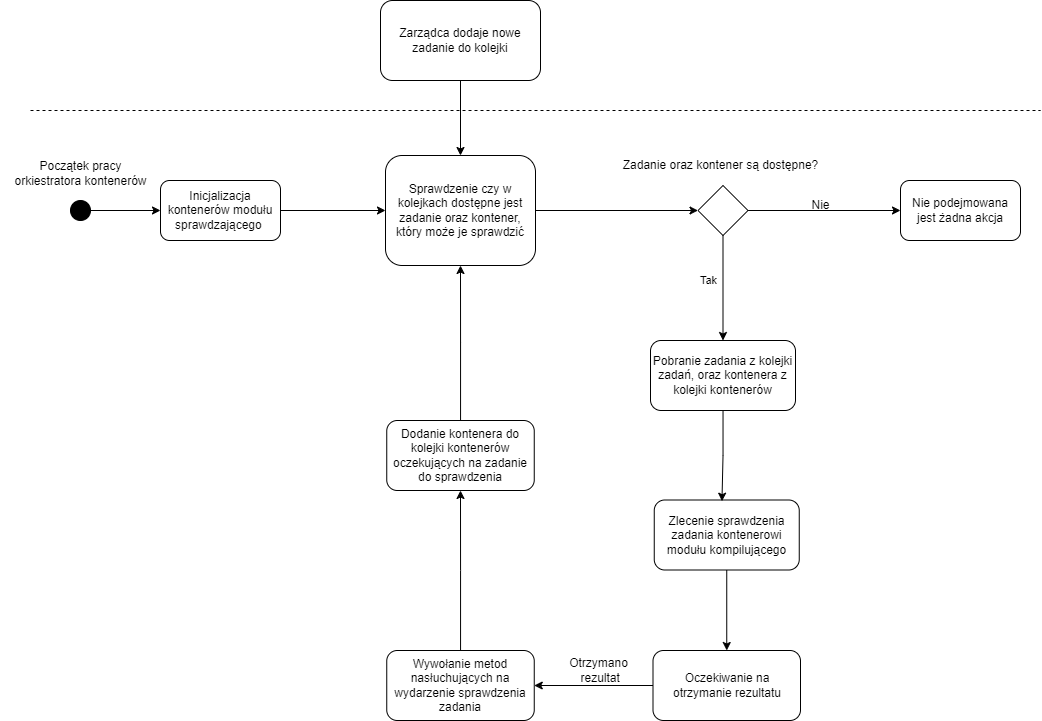

The diagram above was exported from draw.io. Its source (the exported page's mxGraphModel, read from the mxfile embedded in the PNG):
<mxGraphModel dx="1639" dy="898" grid="1" gridSize="10" guides="1" tooltips="1" connect="1" arrows="1" fold="1" page="1" pageScale="1" pageWidth="827" pageHeight="1169" math="0" shadow="0">
  <root>
    <mxCell id="0" />
    <mxCell id="1" parent="0" />
    <mxCell id="S66Zh_j6LFuC4FA9qe3w-1" style="edgeStyle=orthogonalEdgeStyle;rounded=0;orthogonalLoop=1;jettySize=auto;html=1;entryX=0;entryY=0.5;entryDx=0;entryDy=0;" edge="1" parent="1" source="S66Zh_j6LFuC4FA9qe3w-2" target="S66Zh_j6LFuC4FA9qe3w-4">
      <mxGeometry relative="1" as="geometry" />
    </mxCell>
    <mxCell id="S66Zh_j6LFuC4FA9qe3w-2" value="" style="ellipse;fillColor=strokeColor;html=1;" vertex="1" parent="1">
      <mxGeometry x="230" y="250" width="20" height="20" as="geometry" />
    </mxCell>
    <mxCell id="MxktUSqp5Q6i0LUh3XLL-3" style="edgeStyle=orthogonalEdgeStyle;rounded=0;orthogonalLoop=1;jettySize=auto;html=1;entryX=0;entryY=0.5;entryDx=0;entryDy=0;" edge="1" parent="1" source="S66Zh_j6LFuC4FA9qe3w-4" target="S66Zh_j6LFuC4FA9qe3w-22">
      <mxGeometry relative="1" as="geometry" />
    </mxCell>
    <mxCell id="S66Zh_j6LFuC4FA9qe3w-4" value="Inicjalizacja kontenerów modułu sprawdzającego&amp;nbsp;" style="rounded=1;whiteSpace=wrap;html=1;" vertex="1" parent="1">
      <mxGeometry x="320" y="230" width="120" height="60" as="geometry" />
    </mxCell>
    <mxCell id="S66Zh_j6LFuC4FA9qe3w-15" value="Początek pracy&lt;div&gt;orkiestratora kontenerów&lt;/div&gt;" style="text;html=1;align=center;verticalAlign=middle;resizable=0;points=[];autosize=1;strokeColor=none;fillColor=none;" vertex="1" parent="1">
      <mxGeometry x="160" y="203" width="160" height="40" as="geometry" />
    </mxCell>
    <mxCell id="MxktUSqp5Q6i0LUh3XLL-4" style="edgeStyle=orthogonalEdgeStyle;rounded=0;orthogonalLoop=1;jettySize=auto;html=1;entryX=0;entryY=0.5;entryDx=0;entryDy=0;" edge="1" parent="1" source="S66Zh_j6LFuC4FA9qe3w-22" target="MxktUSqp5Q6i0LUh3XLL-1">
      <mxGeometry relative="1" as="geometry" />
    </mxCell>
    <mxCell id="S66Zh_j6LFuC4FA9qe3w-22" value="Sprawdzenie czy w kolejkach dostępne jest zadanie oraz kontener, który może je sprawdzić" style="rounded=1;whiteSpace=wrap;html=1;" vertex="1" parent="1">
      <mxGeometry x="545" y="205" width="150" height="110" as="geometry" />
    </mxCell>
    <mxCell id="MxktUSqp5Q6i0LUh3XLL-9" style="edgeStyle=orthogonalEdgeStyle;rounded=0;orthogonalLoop=1;jettySize=auto;html=1;" edge="1" parent="1" source="MxktUSqp5Q6i0LUh3XLL-1" target="MxktUSqp5Q6i0LUh3XLL-5">
      <mxGeometry relative="1" as="geometry" />
    </mxCell>
    <mxCell id="MxktUSqp5Q6i0LUh3XLL-11" style="edgeStyle=orthogonalEdgeStyle;rounded=0;orthogonalLoop=1;jettySize=auto;html=1;exitX=0.5;exitY=1;exitDx=0;exitDy=0;entryX=0.5;entryY=0;entryDx=0;entryDy=0;" edge="1" parent="1" source="MxktUSqp5Q6i0LUh3XLL-1" target="MxktUSqp5Q6i0LUh3XLL-6">
      <mxGeometry relative="1" as="geometry" />
    </mxCell>
    <mxCell id="MxktUSqp5Q6i0LUh3XLL-13" value="Tak" style="edgeLabel;html=1;align=center;verticalAlign=middle;resizable=0;points=[];" vertex="1" connectable="0" parent="MxktUSqp5Q6i0LUh3XLL-11">
      <mxGeometry x="-0.1478" y="-5" relative="1" as="geometry">
        <mxPoint x="-10" as="offset" />
      </mxGeometry>
    </mxCell>
    <mxCell id="MxktUSqp5Q6i0LUh3XLL-1" value="" style="rhombus;whiteSpace=wrap;html=1;" vertex="1" parent="1">
      <mxGeometry x="857.5" y="235" width="50" height="50" as="geometry" />
    </mxCell>
    <mxCell id="MxktUSqp5Q6i0LUh3XLL-2" value="Zadanie oraz kontener są dostępne?" style="text;html=1;align=center;verticalAlign=middle;resizable=0;points=[];autosize=1;strokeColor=none;fillColor=none;" vertex="1" parent="1">
      <mxGeometry x="770" y="200" width="220" height="30" as="geometry" />
    </mxCell>
    <mxCell id="MxktUSqp5Q6i0LUh3XLL-5" value="Nie podejmowana jest żadna akcja" style="rounded=1;whiteSpace=wrap;html=1;" vertex="1" parent="1">
      <mxGeometry x="1060" y="230" width="120" height="60" as="geometry" />
    </mxCell>
    <mxCell id="MxktUSqp5Q6i0LUh3XLL-6" value="Pobranie zadania z kolejki zadań, oraz kontenera z kolejki kontenerów" style="rounded=1;whiteSpace=wrap;html=1;" vertex="1" parent="1">
      <mxGeometry x="810" y="390" width="145" height="70" as="geometry" />
    </mxCell>
    <mxCell id="MxktUSqp5Q6i0LUh3XLL-8" style="edgeStyle=orthogonalEdgeStyle;rounded=0;orthogonalLoop=1;jettySize=auto;html=1;entryX=0.5;entryY=0;entryDx=0;entryDy=0;" edge="1" parent="1" source="MxktUSqp5Q6i0LUh3XLL-7" target="S66Zh_j6LFuC4FA9qe3w-22">
      <mxGeometry relative="1" as="geometry" />
    </mxCell>
    <mxCell id="MxktUSqp5Q6i0LUh3XLL-7" value="Zarządca dodaje nowe zadanie do kolejki" style="rounded=1;whiteSpace=wrap;html=1;" vertex="1" parent="1">
      <mxGeometry x="540" y="50" width="160" height="80" as="geometry" />
    </mxCell>
    <mxCell id="MxktUSqp5Q6i0LUh3XLL-10" value="Nie" style="text;html=1;align=center;verticalAlign=middle;resizable=0;points=[];autosize=1;strokeColor=none;fillColor=none;" vertex="1" parent="1">
      <mxGeometry x="960" y="240" width="40" height="30" as="geometry" />
    </mxCell>
    <mxCell id="MxktUSqp5Q6i0LUh3XLL-18" style="edgeStyle=orthogonalEdgeStyle;rounded=0;orthogonalLoop=1;jettySize=auto;html=1;" edge="1" parent="1" source="MxktUSqp5Q6i0LUh3XLL-14" target="MxktUSqp5Q6i0LUh3XLL-17">
      <mxGeometry relative="1" as="geometry" />
    </mxCell>
    <mxCell id="MxktUSqp5Q6i0LUh3XLL-14" value="Oczekiwanie na otrzymanie rezultatu" style="rounded=1;whiteSpace=wrap;html=1;" vertex="1" parent="1">
      <mxGeometry x="812.5" y="700" width="147.5" height="70" as="geometry" />
    </mxCell>
    <mxCell id="MxktUSqp5Q6i0LUh3XLL-28" style="edgeStyle=orthogonalEdgeStyle;rounded=0;orthogonalLoop=1;jettySize=auto;html=1;entryX=0.5;entryY=1;entryDx=0;entryDy=0;" edge="1" parent="1" source="MxktUSqp5Q6i0LUh3XLL-17" target="MxktUSqp5Q6i0LUh3XLL-20">
      <mxGeometry relative="1" as="geometry" />
    </mxCell>
    <mxCell id="MxktUSqp5Q6i0LUh3XLL-17" value="Wywołanie metod nasłuchujących na wydarzenie sprawdzenia zadania" style="rounded=1;whiteSpace=wrap;html=1;" vertex="1" parent="1">
      <mxGeometry x="546.25" y="700" width="147.5" height="70" as="geometry" />
    </mxCell>
    <mxCell id="MxktUSqp5Q6i0LUh3XLL-19" value="Otrzymano&lt;div&gt;&amp;nbsp;rezultat&lt;/div&gt;" style="text;html=1;align=center;verticalAlign=middle;resizable=0;points=[];autosize=1;strokeColor=none;fillColor=none;" vertex="1" parent="1">
      <mxGeometry x="717.5" y="700" width="80" height="40" as="geometry" />
    </mxCell>
    <mxCell id="MxktUSqp5Q6i0LUh3XLL-27" style="edgeStyle=orthogonalEdgeStyle;rounded=0;orthogonalLoop=1;jettySize=auto;html=1;entryX=0.5;entryY=1;entryDx=0;entryDy=0;" edge="1" parent="1" source="MxktUSqp5Q6i0LUh3XLL-20" target="S66Zh_j6LFuC4FA9qe3w-22">
      <mxGeometry relative="1" as="geometry" />
    </mxCell>
    <mxCell id="MxktUSqp5Q6i0LUh3XLL-20" value="Dodanie kontenera do kolejki kontenerów oczekujących na zadanie do sprawdzenia" style="rounded=1;whiteSpace=wrap;html=1;" vertex="1" parent="1">
      <mxGeometry x="546.25" y="470" width="147.5" height="70" as="geometry" />
    </mxCell>
    <mxCell id="MxktUSqp5Q6i0LUh3XLL-23" style="edgeStyle=orthogonalEdgeStyle;rounded=0;orthogonalLoop=1;jettySize=auto;html=1;entryX=0.5;entryY=0;entryDx=0;entryDy=0;" edge="1" parent="1" source="MxktUSqp5Q6i0LUh3XLL-21" target="MxktUSqp5Q6i0LUh3XLL-14">
      <mxGeometry relative="1" as="geometry" />
    </mxCell>
    <mxCell id="MxktUSqp5Q6i0LUh3XLL-21" value="Zlecenie sprawdzenia zadania kontenerowi modułu kompilującego" style="rounded=1;whiteSpace=wrap;html=1;" vertex="1" parent="1">
      <mxGeometry x="813.75" y="549.5" width="145" height="70" as="geometry" />
    </mxCell>
    <mxCell id="MxktUSqp5Q6i0LUh3XLL-22" style="edgeStyle=orthogonalEdgeStyle;rounded=0;orthogonalLoop=1;jettySize=auto;html=1;entryX=0.467;entryY=0.017;entryDx=0;entryDy=0;entryPerimeter=0;" edge="1" parent="1" source="MxktUSqp5Q6i0LUh3XLL-6" target="MxktUSqp5Q6i0LUh3XLL-21">
      <mxGeometry relative="1" as="geometry" />
    </mxCell>
    <mxCell id="MxktUSqp5Q6i0LUh3XLL-29" value="" style="endArrow=none;dashed=1;html=1;rounded=0;" edge="1" parent="1">
      <mxGeometry width="50" height="50" relative="1" as="geometry">
        <mxPoint x="190" y="160" as="sourcePoint" />
        <mxPoint x="1200" y="160" as="targetPoint" />
      </mxGeometry>
    </mxCell>
  </root>
</mxGraphModel>